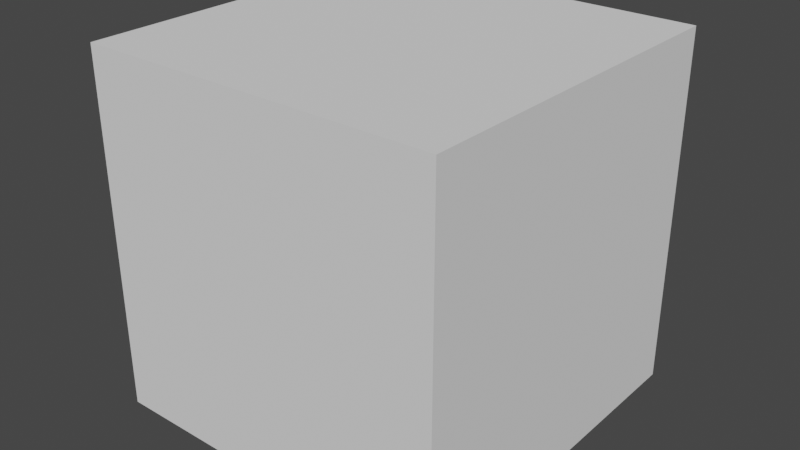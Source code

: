 # Source: stanley_bottle_blockout.blend  (saved by Blender 5.2.44; exported with 4.5.12 LTS)
import bpy
from mathutils import Matrix  # noqa: F401  (used for matrix-valued properties, if any)

bpy.ops.wm.read_factory_settings(use_empty=True)
scene = bpy.context.scene
scene.name = 'Scene'

# ---- collections
col_base = bpy.data.collections.new('base'); scene.collection.children.link(col_base)

# ---- world
world_world = bpy.data.worlds.new('World'); scene.world = world_world
world_world.use_nodes = True; world_world.node_tree.nodes.clear()
_N = world_world.node_tree.nodes; _L = world_world.node_tree.links
n0 = _N.new('ShaderNodeOutputWorld'); n0.name = 'World Output'; n0.location = (300, 300)
n1 = _N.new('ShaderNodeBackground'); n1.name = 'Background'; n1.location = (10, 300)
n1.inputs[0].default_value = (0.05088, 0.05088, 0.05088, 1.0)
_L.new(n1.outputs[0], n0.inputs[0])
n0.is_active_output = True
world_world.color = (0.05088, 0.05088, 0.05088)
world_world.use_sun_shadow = False
world_world.sun_shadow_jitter_overblur = 0.0

# ---- meshes
me_baseringmesh = bpy.data.meshes.new('BaseRingMesh')
me_baseringmesh.from_pydata([(0.0033, 0.0, 0.0), (0.003049, 0.001263, 0.0), (0.002333, 0.002333, 0.0), (0.001263, 0.003049, 0.0), (2.021e-19, 0.0033, 0.0), (-0.001263, 0.003049, 0.0), (-0.002333, 0.002333, 0.0), (-0.003049, 0.001263, 0.0), (-0.0033, 4.041e-19, 0.0), (-0.003049, -0.001263, 0.0), (-0.002333, -0.002333, 0.0), (-0.001263, -0.003049, 0.0), (-6.062e-19, -0.0033, 0.0), (0.001263, -0.003049, 0.0), (0.002333, -0.002333, 0.0), (0.003049, -0.001263, 0.0), (0.0274, 0.0, 0.0031), (0.02531, 0.01049, 0.0031), (0.01937, 0.01937, 0.0031), (0.01049, 0.02531, 0.0031), (1.678e-18, 0.0274, 0.0031), (-0.01049, 0.02531, 0.0031), (-0.01937, 0.01937, 0.0031), (-0.02531, 0.01049, 0.0031), (-0.0274, 3.356e-18, 0.0031), (-0.02531, -0.01049, 0.0031), (-0.01937, -0.01937, 0.0031), (-0.01049, -0.02531, 0.0031), (-5.033e-18, -0.0274, 0.0031), (0.01049, -0.02531, 0.0031), (0.01937, -0.01937, 0.0031), (0.02531, -0.01049, 0.0031), (0.0363, 0.0, 0.0062), (0.03354, 0.01389, 0.0062), (0.02567, 0.02567, 0.0062), (0.01389, 0.03354, 0.0062), (2.223e-18, 0.0363, 0.0062), (-0.01389, 0.03354, 0.0062), (-0.02567, 0.02567, 0.0062), (-0.03354, 0.01389, 0.0062), (-0.0363, 4.445e-18, 0.0062), (-0.03354, -0.01389, 0.0062), (-0.02567, -0.02567, 0.0062), (-0.01389, -0.03354, 0.0062), (-6.668e-18, -0.0363, 0.0062), (0.01389, -0.03354, 0.0062), (0.02567, -0.02567, 0.0062), (0.03354, -0.01389, 0.0062), (0.0412, 0.0, 0.0092), (0.03806, 0.01577, 0.0092), (0.02913, 0.02913, 0.0092), (0.01577, 0.03806, 0.0092), (2.523e-18, 0.0412, 0.0092), (-0.01577, 0.03806, 0.0092), (-0.02913, 0.02913, 0.0092), (-0.03806, 0.01577, 0.0092), (-0.0412, 5.046e-18, 0.0092), (-0.03806, -0.01577, 0.0092), (-0.02913, -0.02913, 0.0092), (-0.01577, -0.03806, 0.0092), (-7.568e-18, -0.0412, 0.0092), (0.01577, -0.03806, 0.0092), (0.02913, -0.02913, 0.0092), (0.03806, -0.01577, 0.0092), (0.0453, 0.0, 0.0154), (0.04185, 0.01734, 0.0154), (0.03203, 0.03203, 0.0154), (0.01734, 0.04185, 0.0154), (2.774e-18, 0.0453, 0.0154), (-0.01734, 0.04185, 0.0154), (-0.03203, 0.03203, 0.0154), (-0.04185, 0.01734, 0.0154), (-0.0453, 5.548e-18, 0.0154), (-0.04185, -0.01734, 0.0154), (-0.03203, -0.03203, 0.0154), (-0.01734, -0.04185, 0.0154), (-8.321e-18, -0.0453, 0.0154), (0.01734, -0.04185, 0.0154), (0.03203, -0.03203, 0.0154), (0.04185, -0.01734, 0.0154), (0.046, 0.0, 0.0246), (0.0425, 0.0176, 0.0246), (0.03253, 0.03253, 0.0246), (0.0176, 0.0425, 0.0246), (2.817e-18, 0.046, 0.0246), (-0.0176, 0.0425, 0.0246), (-0.03253, 0.03253, 0.0246), (-0.0425, 0.0176, 0.0246), (-0.046, 5.633e-18, 0.0246), (-0.0425, -0.0176, 0.0246), (-0.03253, -0.03253, 0.0246), (-0.0176, -0.0425, 0.0246), (-8.45e-18, -0.046, 0.0246), (0.0176, -0.0425, 0.0246), (0.03253, -0.03253, 0.0246), (0.0425, -0.0176, 0.0246)], [], [(0, 1, 17, 16), (1, 2, 18, 17), (2, 3, 19, 18), (3, 4, 20, 19), (4, 5, 21, 20), (5, 6, 22, 21), (6, 7, 23, 22), (7, 8, 24, 23), (8, 9, 25, 24), (9, 10, 26, 25), (10, 11, 27, 26), (11, 12, 28, 27), (12, 13, 29, 28), (13, 14, 30, 29), (14, 15, 31, 30), (15, 0, 16, 31), (16, 17, 33, 32), (17, 18, 34, 33), (18, 19, 35, 34), (19, 20, 36, 35), (20, 21, 37, 36), (21, 22, 38, 37), (22, 23, 39, 38), (23, 24, 40, 39), (24, 25, 41, 40), (25, 26, 42, 41), (26, 27, 43, 42), (27, 28, 44, 43), (28, 29, 45, 44), (29, 30, 46, 45), (30, 31, 47, 46), (31, 16, 32, 47), (32, 33, 49, 48), (33, 34, 50, 49), (34, 35, 51, 50), (35, 36, 52, 51), (36, 37, 53, 52), (37, 38, 54, 53), (38, 39, 55, 54), (39, 40, 56, 55), (40, 41, 57, 56), (41, 42, 58, 57), (42, 43, 59, 58), (43, 44, 60, 59), (44, 45, 61, 60), (45, 46, 62, 61), (46, 47, 63, 62), (47, 32, 48, 63), (48, 49, 65, 64), (49, 50, 66, 65), (50, 51, 67, 66), (51, 52, 68, 67), (52, 53, 69, 68), (53, 54, 70, 69), (54, 55, 71, 70), (55, 56, 72, 71), (56, 57, 73, 72), (57, 58, 74, 73), (58, 59, 75, 74), (59, 60, 76, 75), (60, 61, 77, 76), (61, 62, 78, 77), (62, 63, 79, 78), (63, 48, 64, 79), (64, 65, 81, 80), (65, 66, 82, 81), (66, 67, 83, 82), (67, 68, 84, 83), (68, 69, 85, 84), (69, 70, 86, 85), (70, 71, 87, 86), (71, 72, 88, 87), (72, 73, 89, 88), (73, 74, 90, 89), (74, 75, 91, 90), (75, 76, 92, 91), (76, 77, 93, 92), (77, 78, 94, 93), (78, 79, 95, 94), (79, 64, 80, 95)])
_uv = me_baseringmesh.uv_layers.new(name='RadialSurfaceUV')
_uv.uv.foreach_set('vector', [0.0, 0.0, 0.0625, 0.0, 0.0625, 0.2, 0.0, 0.2, 0.0625, 0.0, 0.125, 0.0, 0.125, 0.2, 0.0625, 0.2, 0.125, 0.0, 0.1875, 0.0, 0.1875, 0.2, 0.125, 0.2, 0.1875, 0.0, 0.25, 0.0, 0.25, 0.2, 0.1875, 0.2, 0.25, 0.0, 0.3125, 0.0, 0.3125, 0.2, 0.25, 0.2, 0.3125, 0.0, 0.375, 0.0, 0.375, 0.2, 0.3125, 0.2, 0.375, 0.0, 0.4375, 0.0, 0.4375, 0.2, 0.375, 0.2, 0.4375, 0.0, 0.5, 0.0, 0.5, 0.2, 0.4375, 0.2, 0.5, 0.0, 0.5625, 0.0, 0.5625, 0.2, 0.5, 0.2, 0.5625, 0.0, 0.625, 0.0, 0.625, 0.2, 0.5625, 0.2, 0.625, 0.0, 0.6875, 0.0, 0.6875, 0.2, 0.625, 0.2, 0.6875, 0.0, 0.75, 0.0, 0.75, 0.2, 0.6875, 0.2, 0.75, 0.0, 0.8125, 0.0, 0.8125, 0.2, 0.75, 0.2, 0.8125, 0.0, 0.875, 0.0, 0.875, 0.2, 0.8125, 0.2, 0.875, 0.0, 0.9375, 0.0, 0.9375, 0.2, 0.875, 0.2, 0.9375, 0.0, 1.0, 0.0, 1.0, 0.2, 0.9375, 0.2, 0.0, 0.2, 0.0625, 0.2, 0.0625, 0.4, 0.0, 0.4, 0.0625, 0.2, 0.125, 0.2, 0.125, 0.4, 0.0625, 0.4, 0.125, 0.2, 0.1875, 0.2, 0.1875, 0.4, 0.125, 0.4, 0.1875, 0.2, 0.25, 0.2, 0.25, 0.4, 0.1875, 0.4, 0.25, 0.2, 0.3125, 0.2, 0.3125, 0.4, 0.25, 0.4, 0.3125, 0.2, 0.375, 0.2, 0.375, 0.4, 0.3125, 0.4, 0.375, 0.2, 0.4375, 0.2, 0.4375, 0.4, 0.375, 0.4, 0.4375, 0.2, 0.5, 0.2, 0.5, 0.4, 0.4375, 0.4, 0.5, 0.2, 0.5625, 0.2, 0.5625, 0.4, 0.5, 0.4, 0.5625, 0.2, 0.625, 0.2, 0.625, 0.4, 0.5625, 0.4, 0.625, 0.2, 0.6875, 0.2, 0.6875, 0.4, 0.625, 0.4, 0.6875, 0.2, 0.75, 0.2, 0.75, 0.4, 0.6875, 0.4, 0.75, 0.2, 0.8125, 0.2, 0.8125, 0.4, 0.75, 0.4, 0.8125, 0.2, 0.875, 0.2, 0.875, 0.4, 0.8125, 0.4, 0.875, 0.2, 0.9375, 0.2, 0.9375, 0.4, 0.875, 0.4, 0.9375, 0.2, 1.0, 0.2, 1.0, 0.4, 0.9375, 0.4, 0.0, 0.4, 0.0625, 0.4, 0.0625, 0.6, 0.0, 0.6, 0.0625, 0.4, 0.125, 0.4, 0.125, 0.6, 0.0625, 0.6, 0.125, 0.4, 0.1875, 0.4, 0.1875, 0.6, 0.125, 0.6, 0.1875, 0.4, 0.25, 0.4, 0.25, 0.6, 0.1875, 0.6, 0.25, 0.4, 0.3125, 0.4, 0.3125, 0.6, 0.25, 0.6, 0.3125, 0.4, 0.375, 0.4, 0.375, 0.6, 0.3125, 0.6, 0.375, 0.4, 0.4375, 0.4, 0.4375, 0.6, 0.375, 0.6, 0.4375, 0.4, 0.5, 0.4, 0.5, 0.6, 0.4375, 0.6, 0.5, 0.4, 0.5625, 0.4, 0.5625, 0.6, 0.5, 0.6, 0.5625, 0.4, 0.625, 0.4, 0.625, 0.6, 0.5625, 0.6, 0.625, 0.4, 0.6875, 0.4, 0.6875, 0.6, 0.625, 0.6, 0.6875, 0.4, 0.75, 0.4, 0.75, 0.6, 0.6875, 0.6, 0.75, 0.4, 0.8125, 0.4, 0.8125, 0.6, 0.75, 0.6, 0.8125, 0.4, 0.875, 0.4, 0.875, 0.6, 0.8125, 0.6, 0.875, 0.4, 0.9375, 0.4, 0.9375, 0.6, 0.875, 0.6, 0.9375, 0.4, 1.0, 0.4, 1.0, 0.6, 0.9375, 0.6, 0.0, 0.6, 0.0625, 0.6, 0.0625, 0.8, 0.0, 0.8, 0.0625, 0.6, 0.125, 0.6, 0.125, 0.8, 0.0625, 0.8, 0.125, 0.6, 0.1875, 0.6, 0.1875, 0.8, 0.125, 0.8, 0.1875, 0.6, 0.25, 0.6, 0.25, 0.8, 0.1875, 0.8, 0.25, 0.6, 0.3125, 0.6, 0.3125, 0.8, 0.25, 0.8, 0.3125, 0.6, 0.375, 0.6, 0.375, 0.8, 0.3125, 0.8, 0.375, 0.6, 0.4375, 0.6, 0.4375, 0.8, 0.375, 0.8, 0.4375, 0.6, 0.5, 0.6, 0.5, 0.8, 0.4375, 0.8, 0.5, 0.6, 0.5625, 0.6, 0.5625, 0.8, 0.5, 0.8, 0.5625, 0.6, 0.625, 0.6, 0.625, 0.8, 0.5625, 0.8, 0.625, 0.6, 0.6875, 0.6, 0.6875, 0.8, 0.625, 0.8, 0.6875, 0.6, 0.75, 0.6, 0.75, 0.8, 0.6875, 0.8, 0.75, 0.6, 0.8125, 0.6, 0.8125, 0.8, 0.75, 0.8, 0.8125, 0.6, 0.875, 0.6, 0.875, 0.8, 0.8125, 0.8, 0.875, 0.6, 0.9375, 0.6, 0.9375, 0.8, 0.875, 0.8, 0.9375, 0.6, 1.0, 0.6, 1.0, 0.8, 0.9375, 0.8, 0.0, 0.8, 0.0625, 0.8, 0.0625, 1.0, 0.0, 1.0, 0.0625, 0.8, 0.125, 0.8, 0.125, 1.0, 0.0625, 1.0, 0.125, 0.8, 0.1875, 0.8, 0.1875, 1.0, 0.125, 1.0, 0.1875, 0.8, 0.25, 0.8, 0.25, 1.0, 0.1875, 1.0, 0.25, 0.8, 0.3125, 0.8, 0.3125, 1.0, 0.25, 1.0, 0.3125, 0.8, 0.375, 0.8, 0.375, 1.0, 0.3125, 1.0, 0.375, 0.8, 0.4375, 0.8, 0.4375, 1.0, 0.375, 1.0, 0.4375, 0.8, 0.5, 0.8, 0.5, 1.0, 0.4375, 1.0, 0.5, 0.8, 0.5625, 0.8, 0.5625, 1.0, 0.5, 1.0, 0.5625, 0.8, 0.625, 0.8, 0.625, 1.0, 0.5625, 1.0, 0.625, 0.8, 0.6875, 0.8, 0.6875, 1.0, 0.625, 1.0, 0.6875, 0.8, 0.75, 0.8, 0.75, 1.0, 0.6875, 1.0, 0.75, 0.8, 0.8125, 0.8, 0.8125, 1.0, 0.75, 1.0, 0.8125, 0.8, 0.875, 0.8, 0.875, 1.0, 0.8125, 1.0, 0.875, 0.8, 0.9375, 0.8, 0.9375, 1.0, 0.875, 1.0, 0.9375, 0.8, 1.0, 0.8, 1.0, 1.0, 0.9375, 1.0])
me_baseringmesh.update()
me_bodymesh = bpy.data.meshes.new('BodyMesh')
me_bodymesh.from_pydata([(0.046, 0.0, 0.0246), (0.0425, 0.0176, 0.0246), (0.03253, 0.03253, 0.0246), (0.0176, 0.0425, 0.0246), (2.817e-18, 0.046, 0.0246), (-0.0176, 0.0425, 0.0246), (-0.03253, 0.03253, 0.0246), (-0.0425, 0.0176, 0.0246), (-0.046, 5.633e-18, 0.0246), (-0.0425, -0.0176, 0.0246), (-0.03253, -0.03253, 0.0246), (-0.0176, -0.0425, 0.0246), (-8.45e-18, -0.046, 0.0246), (0.0176, -0.0425, 0.0246), (0.03253, -0.03253, 0.0246), (0.0425, -0.0176, 0.0246), (0.046, 0.0, 0.127), (0.0425, 0.0176, 0.127), (0.03253, 0.03253, 0.127), (0.0176, 0.0425, 0.127), (2.817e-18, 0.046, 0.127), (-0.0176, 0.0425, 0.127), (-0.03253, 0.03253, 0.127), (-0.0425, 0.0176, 0.127), (-0.046, 5.633e-18, 0.127), (-0.0425, -0.0176, 0.127), (-0.03253, -0.03253, 0.127), (-0.0176, -0.0425, 0.127), (-8.45e-18, -0.046, 0.127), (0.0176, -0.0425, 0.127), (0.03253, -0.03253, 0.127), (0.0425, -0.0176, 0.127), (0.046, 0.0, 0.2291), (0.0425, 0.0176, 0.2291), (0.03253, 0.03253, 0.2291), (0.0176, 0.0425, 0.2291), (2.817e-18, 0.046, 0.2291), (-0.0176, 0.0425, 0.2291), (-0.03253, 0.03253, 0.2291), (-0.0425, 0.0176, 0.2291), (-0.046, 5.633e-18, 0.2291), (-0.0425, -0.0176, 0.2291), (-0.03253, -0.03253, 0.2291), (-0.0176, -0.0425, 0.2291), (-8.45e-18, -0.046, 0.2291), (0.0176, -0.0425, 0.2291), (0.03253, -0.03253, 0.2291), (0.0425, -0.0176, 0.2291)], [], [(0, 1, 17, 16), (1, 2, 18, 17), (2, 3, 19, 18), (3, 4, 20, 19), (4, 5, 21, 20), (5, 6, 22, 21), (6, 7, 23, 22), (7, 8, 24, 23), (8, 9, 25, 24), (9, 10, 26, 25), (10, 11, 27, 26), (11, 12, 28, 27), (12, 13, 29, 28), (13, 14, 30, 29), (14, 15, 31, 30), (15, 0, 16, 31), (16, 17, 33, 32), (17, 18, 34, 33), (18, 19, 35, 34), (19, 20, 36, 35), (20, 21, 37, 36), (21, 22, 38, 37), (22, 23, 39, 38), (23, 24, 40, 39), (24, 25, 41, 40), (25, 26, 42, 41), (26, 27, 43, 42), (27, 28, 44, 43), (28, 29, 45, 44), (29, 30, 46, 45), (30, 31, 47, 46), (31, 16, 32, 47)])
_uv = me_bodymesh.uv_layers.new(name='RadialSurfaceUV')
_uv.uv.foreach_set('vector', [0.0, 0.0, 0.0625, 0.0, 0.0625, 0.5, 0.0, 0.5, 0.0625, 0.0, 0.125, 0.0, 0.125, 0.5, 0.0625, 0.5, 0.125, 0.0, 0.1875, 0.0, 0.1875, 0.5, 0.125, 0.5, 0.1875, 0.0, 0.25, 0.0, 0.25, 0.5, 0.1875, 0.5, 0.25, 0.0, 0.3125, 0.0, 0.3125, 0.5, 0.25, 0.5, 0.3125, 0.0, 0.375, 0.0, 0.375, 0.5, 0.3125, 0.5, 0.375, 0.0, 0.4375, 0.0, 0.4375, 0.5, 0.375, 0.5, 0.4375, 0.0, 0.5, 0.0, 0.5, 0.5, 0.4375, 0.5, 0.5, 0.0, 0.5625, 0.0, 0.5625, 0.5, 0.5, 0.5, 0.5625, 0.0, 0.625, 0.0, 0.625, 0.5, 0.5625, 0.5, 0.625, 0.0, 0.6875, 0.0, 0.6875, 0.5, 0.625, 0.5, 0.6875, 0.0, 0.75, 0.0, 0.75, 0.5, 0.6875, 0.5, 0.75, 0.0, 0.8125, 0.0, 0.8125, 0.5, 0.75, 0.5, 0.8125, 0.0, 0.875, 0.0, 0.875, 0.5, 0.8125, 0.5, 0.875, 0.0, 0.9375, 0.0, 0.9375, 0.5, 0.875, 0.5, 0.9375, 0.0, 1.0, 0.0, 1.0, 0.5, 0.9375, 0.5, 0.0, 0.5, 0.0625, 0.5, 0.0625, 1.0, 0.0, 1.0, 0.0625, 0.5, 0.125, 0.5, 0.125, 1.0, 0.0625, 1.0, 0.125, 0.5, 0.1875, 0.5, 0.1875, 1.0, 0.125, 1.0, 0.1875, 0.5, 0.25, 0.5, 0.25, 1.0, 0.1875, 1.0, 0.25, 0.5, 0.3125, 0.5, 0.3125, 1.0, 0.25, 1.0, 0.3125, 0.5, 0.375, 0.5, 0.375, 1.0, 0.3125, 1.0, 0.375, 0.5, 0.4375, 0.5, 0.4375, 1.0, 0.375, 1.0, 0.4375, 0.5, 0.5, 0.5, 0.5, 1.0, 0.4375, 1.0, 0.5, 0.5, 0.5625, 0.5, 0.5625, 1.0, 0.5, 1.0, 0.5625, 0.5, 0.625, 0.5, 0.625, 1.0, 0.5625, 1.0, 0.625, 0.5, 0.6875, 0.5, 0.6875, 1.0, 0.625, 1.0, 0.6875, 0.5, 0.75, 0.5, 0.75, 1.0, 0.6875, 1.0, 0.75, 0.5, 0.8125, 0.5, 0.8125, 1.0, 0.75, 1.0, 0.8125, 0.5, 0.875, 0.5, 0.875, 1.0, 0.8125, 1.0, 0.875, 0.5, 0.9375, 0.5, 0.9375, 1.0, 0.875, 1.0, 0.9375, 0.5, 1.0, 0.5, 1.0, 1.0, 0.9375, 1.0])
me_bodymesh.update()
me_gasketringmesh = bpy.data.meshes.new('GasketRingMesh')
me_gasketringmesh.from_pydata([(0.046, 0.0, 0.2291), (0.0425, 0.0176, 0.2291), (0.03253, 0.03253, 0.2291), (0.0176, 0.0425, 0.2291), (2.817e-18, 0.046, 0.2291), (-0.0176, 0.0425, 0.2291), (-0.03253, 0.03253, 0.2291), (-0.0425, 0.0176, 0.2291), (-0.046, 5.633e-18, 0.2291), (-0.0425, -0.0176, 0.2291), (-0.03253, -0.03253, 0.2291), (-0.0176, -0.0425, 0.2291), (-8.45e-18, -0.046, 0.2291), (0.0176, -0.0425, 0.2291), (0.03253, -0.03253, 0.2291), (0.0425, -0.0176, 0.2291), (0.0371, 0.0, 0.243), (0.03428, 0.0142, 0.243), (0.02623, 0.02623, 0.243), (0.0142, 0.03428, 0.243), (2.272e-18, 0.0371, 0.243), (-0.0142, 0.03428, 0.243), (-0.02623, 0.02623, 0.243), (-0.03428, 0.0142, 0.243), (-0.0371, 4.543e-18, 0.243), (-0.03428, -0.0142, 0.243), (-0.02623, -0.02623, 0.243), (-0.0142, -0.03428, 0.243), (-6.815e-18, -0.0371, 0.243), (0.0142, -0.03428, 0.243), (0.02623, -0.02623, 0.243), (0.03428, -0.0142, 0.243)], [], [(0, 1, 17, 16), (1, 2, 18, 17), (2, 3, 19, 18), (3, 4, 20, 19), (4, 5, 21, 20), (5, 6, 22, 21), (6, 7, 23, 22), (7, 8, 24, 23), (8, 9, 25, 24), (9, 10, 26, 25), (10, 11, 27, 26), (11, 12, 28, 27), (12, 13, 29, 28), (13, 14, 30, 29), (14, 15, 31, 30), (15, 0, 16, 31)])
_uv = me_gasketringmesh.uv_layers.new(name='RadialSurfaceUV')
_uv.uv.foreach_set('vector', [0.0, 0.0, 0.0625, 0.0, 0.0625, 1.0, 0.0, 1.0, 0.0625, 0.0, 0.125, 0.0, 0.125, 1.0, 0.0625, 1.0, 0.125, 0.0, 0.1875, 0.0, 0.1875, 1.0, 0.125, 1.0, 0.1875, 0.0, 0.25, 0.0, 0.25, 1.0, 0.1875, 1.0, 0.25, 0.0, 0.3125, 0.0, 0.3125, 1.0, 0.25, 1.0, 0.3125, 0.0, 0.375, 0.0, 0.375, 1.0, 0.3125, 1.0, 0.375, 0.0, 0.4375, 0.0, 0.4375, 1.0, 0.375, 1.0, 0.4375, 0.0, 0.5, 0.0, 0.5, 1.0, 0.4375, 1.0, 0.5, 0.0, 0.5625, 0.0, 0.5625, 1.0, 0.5, 1.0, 0.5625, 0.0, 0.625, 0.0, 0.625, 1.0, 0.5625, 1.0, 0.625, 0.0, 0.6875, 0.0, 0.6875, 1.0, 0.625, 1.0, 0.6875, 0.0, 0.75, 0.0, 0.75, 1.0, 0.6875, 1.0, 0.75, 0.0, 0.8125, 0.0, 0.8125, 1.0, 0.75, 1.0, 0.8125, 0.0, 0.875, 0.0, 0.875, 1.0, 0.8125, 1.0, 0.875, 0.0, 0.9375, 0.0, 0.9375, 1.0, 0.875, 1.0, 0.9375, 0.0, 1.0, 0.0, 1.0, 1.0, 0.9375, 1.0])
me_gasketringmesh.update()
me_capcupmesh = bpy.data.meshes.new('CapCupMesh')
me_capcupmesh.from_pydata([(0.0371, 0.0, 0.243), (0.03428, 0.0142, 0.243), (0.02623, 0.02623, 0.243), (0.0142, 0.03428, 0.243), (2.272e-18, 0.0371, 0.243), (-0.0142, 0.03428, 0.243), (-0.02623, 0.02623, 0.243), (-0.03428, 0.0142, 0.243), (-0.0371, 4.543e-18, 0.243), (-0.03428, -0.0142, 0.243), (-0.02623, -0.02623, 0.243), (-0.0142, -0.03428, 0.243), (-6.815e-18, -0.0371, 0.243), (0.0142, -0.03428, 0.243), (0.02623, -0.02623, 0.243), (0.03428, -0.0142, 0.243), (0.0371, 0.0, 0.2526), (0.03428, 0.0142, 0.2526), (0.02623, 0.02623, 0.2526), (0.0142, 0.03428, 0.2526), (2.272e-18, 0.0371, 0.2526), (-0.0142, 0.03428, 0.2526), (-0.02623, 0.02623, 0.2526), (-0.03428, 0.0142, 0.2526), (-0.0371, 4.543e-18, 0.2526), (-0.03428, -0.0142, 0.2526), (-0.02623, -0.02623, 0.2526), (-0.0142, -0.03428, 0.2526), (-6.815e-18, -0.0371, 0.2526), (0.0142, -0.03428, 0.2526), (0.02623, -0.02623, 0.2526), (0.03428, -0.0142, 0.2526), (0.0368, 0.0, 0.2618), (0.034, 0.01408, 0.2618), (0.02602, 0.02602, 0.2618), (0.01408, 0.034, 0.2618), (2.253e-18, 0.0368, 0.2618), (-0.01408, 0.034, 0.2618), (-0.02602, 0.02602, 0.2618), (-0.034, 0.01408, 0.2618), (-0.0368, 4.507e-18, 0.2618), (-0.034, -0.01408, 0.2618), (-0.02602, -0.02602, 0.2618), (-0.01408, -0.034, 0.2618), (-6.76e-18, -0.0368, 0.2618), (0.01408, -0.034, 0.2618), (0.02602, -0.02602, 0.2618), (0.034, -0.01408, 0.2618), (0.0362, 0.0, 0.2772), (0.03344, 0.01385, 0.2772), (0.0256, 0.0256, 0.2772), (0.01385, 0.03344, 0.2772), (2.217e-18, 0.0362, 0.2772), (-0.01385, 0.03344, 0.2772), (-0.0256, 0.0256, 0.2772), (-0.03344, 0.01385, 0.2772), (-0.0362, 4.433e-18, 0.2772), (-0.03344, -0.01385, 0.2772), (-0.0256, -0.0256, 0.2772), (-0.01385, -0.03344, 0.2772), (-6.65e-18, -0.0362, 0.2772), (0.01385, -0.03344, 0.2772), (0.0256, -0.0256, 0.2772), (0.03344, -0.01385, 0.2772), (0.0355, 0.0, 0.2926), (0.0328, 0.01359, 0.2926), (0.0251, 0.0251, 0.2926), (0.01359, 0.0328, 0.2926), (2.174e-18, 0.0355, 0.2926), (-0.01359, 0.0328, 0.2926), (-0.0251, 0.0251, 0.2926), (-0.0328, 0.01359, 0.2926), (-0.0355, 4.347e-18, 0.2926), (-0.0328, -0.01359, 0.2926), (-0.0251, -0.0251, 0.2926), (-0.01359, -0.0328, 0.2926), (-6.521e-18, -0.0355, 0.2926), (0.01359, -0.0328, 0.2926), (0.0251, -0.0251, 0.2926), (0.0328, -0.01359, 0.2926), (0.035, 0.0, 0.3018), (0.03234, 0.01339, 0.3018), (0.02475, 0.02475, 0.3018), (0.01339, 0.03234, 0.3018), (2.143e-18, 0.035, 0.3018), (-0.01339, 0.03234, 0.3018), (-0.02475, 0.02475, 0.3018), (-0.03234, 0.01339, 0.3018), (-0.035, 4.286e-18, 0.3018), (-0.03234, -0.01339, 0.3018), (-0.02475, -0.02475, 0.3018), (-0.01339, -0.03234, 0.3018), (-6.429e-18, -0.035, 0.3018), (0.01339, -0.03234, 0.3018), (0.02475, -0.02475, 0.3018), (0.03234, -0.01339, 0.3018), (0.0296, 0.0, 0.308), (0.02735, 0.01133, 0.308), (0.02093, 0.02093, 0.308), (0.01133, 0.02735, 0.308), (1.812e-18, 0.0296, 0.308), (-0.01133, 0.02735, 0.308), (-0.02093, 0.02093, 0.308), (-0.02735, 0.01133, 0.308), (-0.0296, 3.625e-18, 0.308), (-0.02735, -0.01133, 0.308), (-0.02093, -0.02093, 0.308), (-0.01133, -0.02735, 0.308), (-5.437e-18, -0.0296, 0.308), (0.01133, -0.02735, 0.308), (0.02093, -0.02093, 0.308), (0.02735, -0.01133, 0.308)], [], [(0, 1, 17, 16), (1, 2, 18, 17), (2, 3, 19, 18), (3, 4, 20, 19), (4, 5, 21, 20), (5, 6, 22, 21), (6, 7, 23, 22), (7, 8, 24, 23), (8, 9, 25, 24), (9, 10, 26, 25), (10, 11, 27, 26), (11, 12, 28, 27), (12, 13, 29, 28), (13, 14, 30, 29), (14, 15, 31, 30), (15, 0, 16, 31), (16, 17, 33, 32), (17, 18, 34, 33), (18, 19, 35, 34), (19, 20, 36, 35), (20, 21, 37, 36), (21, 22, 38, 37), (22, 23, 39, 38), (23, 24, 40, 39), (24, 25, 41, 40), (25, 26, 42, 41), (26, 27, 43, 42), (27, 28, 44, 43), (28, 29, 45, 44), (29, 30, 46, 45), (30, 31, 47, 46), (31, 16, 32, 47), (32, 33, 49, 48), (33, 34, 50, 49), (34, 35, 51, 50), (35, 36, 52, 51), (36, 37, 53, 52), (37, 38, 54, 53), (38, 39, 55, 54), (39, 40, 56, 55), (40, 41, 57, 56), (41, 42, 58, 57), (42, 43, 59, 58), (43, 44, 60, 59), (44, 45, 61, 60), (45, 46, 62, 61), (46, 47, 63, 62), (47, 32, 48, 63), (48, 49, 65, 64), (49, 50, 66, 65), (50, 51, 67, 66), (51, 52, 68, 67), (52, 53, 69, 68), (53, 54, 70, 69), (54, 55, 71, 70), (55, 56, 72, 71), (56, 57, 73, 72), (57, 58, 74, 73), (58, 59, 75, 74), (59, 60, 76, 75), (60, 61, 77, 76), (61, 62, 78, 77), (62, 63, 79, 78), (63, 48, 64, 79), (64, 65, 81, 80), (65, 66, 82, 81), (66, 67, 83, 82), (67, 68, 84, 83), (68, 69, 85, 84), (69, 70, 86, 85), (70, 71, 87, 86), (71, 72, 88, 87), (72, 73, 89, 88), (73, 74, 90, 89), (74, 75, 91, 90), (75, 76, 92, 91), (76, 77, 93, 92), (77, 78, 94, 93), (78, 79, 95, 94), (79, 64, 80, 95), (80, 81, 97, 96), (81, 82, 98, 97), (82, 83, 99, 98), (83, 84, 100, 99), (84, 85, 101, 100), (85, 86, 102, 101), (86, 87, 103, 102), (87, 88, 104, 103), (88, 89, 105, 104), (89, 90, 106, 105), (90, 91, 107, 106), (91, 92, 108, 107), (92, 93, 109, 108), (93, 94, 110, 109), (94, 95, 111, 110), (95, 80, 96, 111)])
_uv = me_capcupmesh.uv_layers.new(name='RadialSurfaceUV')
_uv.uv.foreach_set('vector', [0.0, 0.0, 0.0625, 0.0, 0.0625, 0.1667, 0.0, 0.1667, 0.0625, 0.0, 0.125, 0.0, 0.125, 0.1667, 0.0625, 0.1667, 0.125, 0.0, 0.1875, 0.0, 0.1875, 0.1667, 0.125, 0.1667, 0.1875, 0.0, 0.25, 0.0, 0.25, 0.1667, 0.1875, 0.1667, 0.25, 0.0, 0.3125, 0.0, 0.3125, 0.1667, 0.25, 0.1667, 0.3125, 0.0, 0.375, 0.0, 0.375, 0.1667, 0.3125, 0.1667, 0.375, 0.0, 0.4375, 0.0, 0.4375, 0.1667, 0.375, 0.1667, 0.4375, 0.0, 0.5, 0.0, 0.5, 0.1667, 0.4375, 0.1667, 0.5, 0.0, 0.5625, 0.0, 0.5625, 0.1667, 0.5, 0.1667, 0.5625, 0.0, 0.625, 0.0, 0.625, 0.1667, 0.5625, 0.1667, 0.625, 0.0, 0.6875, 0.0, 0.6875, 0.1667, 0.625, 0.1667, 0.6875, 0.0, 0.75, 0.0, 0.75, 0.1667, 0.6875, 0.1667, 0.75, 0.0, 0.8125, 0.0, 0.8125, 0.1667, 0.75, 0.1667, 0.8125, 0.0, 0.875, 0.0, 0.875, 0.1667, 0.8125, 0.1667, 0.875, 0.0, 0.9375, 0.0, 0.9375, 0.1667, 0.875, 0.1667, 0.9375, 0.0, 1.0, 0.0, 1.0, 0.1667, 0.9375, 0.1667, 0.0, 0.1667, 0.0625, 0.1667, 0.0625, 0.3333, 0.0, 0.3333, 0.0625, 0.1667, 0.125, 0.1667, 0.125, 0.3333, 0.0625, 0.3333, 0.125, 0.1667, 0.1875, 0.1667, 0.1875, 0.3333, 0.125, 0.3333, 0.1875, 0.1667, 0.25, 0.1667, 0.25, 0.3333, 0.1875, 0.3333, 0.25, 0.1667, 0.3125, 0.1667, 0.3125, 0.3333, 0.25, 0.3333, 0.3125, 0.1667, 0.375, 0.1667, 0.375, 0.3333, 0.3125, 0.3333, 0.375, 0.1667, 0.4375, 0.1667, 0.4375, 0.3333, 0.375, 0.3333, 0.4375, 0.1667, 0.5, 0.1667, 0.5, 0.3333, 0.4375, 0.3333, 0.5, 0.1667, 0.5625, 0.1667, 0.5625, 0.3333, 0.5, 0.3333, 0.5625, 0.1667, 0.625, 0.1667, 0.625, 0.3333, 0.5625, 0.3333, 0.625, 0.1667, 0.6875, 0.1667, 0.6875, 0.3333, 0.625, 0.3333, 0.6875, 0.1667, 0.75, 0.1667, 0.75, 0.3333, 0.6875, 0.3333, 0.75, 0.1667, 0.8125, 0.1667, 0.8125, 0.3333, 0.75, 0.3333, 0.8125, 0.1667, 0.875, 0.1667, 0.875, 0.3333, 0.8125, 0.3333, 0.875, 0.1667, 0.9375, 0.1667, 0.9375, 0.3333, 0.875, 0.3333, 0.9375, 0.1667, 1.0, 0.1667, 1.0, 0.3333, 0.9375, 0.3333, 0.0, 0.3333, 0.0625, 0.3333, 0.0625, 0.5, 0.0, 0.5, 0.0625, 0.3333, 0.125, 0.3333, 0.125, 0.5, 0.0625, 0.5, 0.125, 0.3333, 0.1875, 0.3333, 0.1875, 0.5, 0.125, 0.5, 0.1875, 0.3333, 0.25, 0.3333, 0.25, 0.5, 0.1875, 0.5, 0.25, 0.3333, 0.3125, 0.3333, 0.3125, 0.5, 0.25, 0.5, 0.3125, 0.3333, 0.375, 0.3333, 0.375, 0.5, 0.3125, 0.5, 0.375, 0.3333, 0.4375, 0.3333, 0.4375, 0.5, 0.375, 0.5, 0.4375, 0.3333, 0.5, 0.3333, 0.5, 0.5, 0.4375, 0.5, 0.5, 0.3333, 0.5625, 0.3333, 0.5625, 0.5, 0.5, 0.5, 0.5625, 0.3333, 0.625, 0.3333, 0.625, 0.5, 0.5625, 0.5, 0.625, 0.3333, 0.6875, 0.3333, 0.6875, 0.5, 0.625, 0.5, 0.6875, 0.3333, 0.75, 0.3333, 0.75, 0.5, 0.6875, 0.5, 0.75, 0.3333, 0.8125, 0.3333, 0.8125, 0.5, 0.75, 0.5, 0.8125, 0.3333, 0.875, 0.3333, 0.875, 0.5, 0.8125, 0.5, 0.875, 0.3333, 0.9375, 0.3333, 0.9375, 0.5, 0.875, 0.5, 0.9375, 0.3333, 1.0, 0.3333, 1.0, 0.5, 0.9375, 0.5, 0.0, 0.5, 0.0625, 0.5, 0.0625, 0.6667, 0.0, 0.6667, 0.0625, 0.5, 0.125, 0.5, 0.125, 0.6667, 0.0625, 0.6667, 0.125, 0.5, 0.1875, 0.5, 0.1875, 0.6667, 0.125, 0.6667, 0.1875, 0.5, 0.25, 0.5, 0.25, 0.6667, 0.1875, 0.6667, 0.25, 0.5, 0.3125, 0.5, 0.3125, 0.6667, 0.25, 0.6667, 0.3125, 0.5, 0.375, 0.5, 0.375, 0.6667, 0.3125, 0.6667, 0.375, 0.5, 0.4375, 0.5, 0.4375, 0.6667, 0.375, 0.6667, 0.4375, 0.5, 0.5, 0.5, 0.5, 0.6667, 0.4375, 0.6667, 0.5, 0.5, 0.5625, 0.5, 0.5625, 0.6667, 0.5, 0.6667, 0.5625, 0.5, 0.625, 0.5, 0.625, 0.6667, 0.5625, 0.6667, 0.625, 0.5, 0.6875, 0.5, 0.6875, 0.6667, 0.625, 0.6667, 0.6875, 0.5, 0.75, 0.5, 0.75, 0.6667, 0.6875, 0.6667, 0.75, 0.5, 0.8125, 0.5, 0.8125, 0.6667, 0.75, 0.6667, 0.8125, 0.5, 0.875, 0.5, 0.875, 0.6667, 0.8125, 0.6667, 0.875, 0.5, 0.9375, 0.5, 0.9375, 0.6667, 0.875, 0.6667, 0.9375, 0.5, 1.0, 0.5, 1.0, 0.6667, 0.9375, 0.6667, 0.0, 0.6667, 0.0625, 0.6667, 0.0625, 0.8333, 0.0, 0.8333, 0.0625, 0.6667, 0.125, 0.6667, 0.125, 0.8333, 0.0625, 0.8333, 0.125, 0.6667, 0.1875, 0.6667, 0.1875, 0.8333, 0.125, 0.8333, 0.1875, 0.6667, 0.25, 0.6667, 0.25, 0.8333, 0.1875, 0.8333, 0.25, 0.6667, 0.3125, 0.6667, 0.3125, 0.8333, 0.25, 0.8333, 0.3125, 0.6667, 0.375, 0.6667, 0.375, 0.8333, 0.3125, 0.8333, 0.375, 0.6667, 0.4375, 0.6667, 0.4375, 0.8333, 0.375, 0.8333, 0.4375, 0.6667, 0.5, 0.6667, 0.5, 0.8333, 0.4375, 0.8333, 0.5, 0.6667, 0.5625, 0.6667, 0.5625, 0.8333, 0.5, 0.8333, 0.5625, 0.6667, 0.625, 0.6667, 0.625, 0.8333, 0.5625, 0.8333, 0.625, 0.6667, 0.6875, 0.6667, 0.6875, 0.8333, 0.625, 0.8333, 0.6875, 0.6667, 0.75, 0.6667, 0.75, 0.8333, 0.6875, 0.8333, 0.75, 0.6667, 0.8125, 0.6667, 0.8125, 0.8333, 0.75, 0.8333, 0.8125, 0.6667, 0.875, 0.6667, 0.875, 0.8333, 0.8125, 0.8333, 0.875, 0.6667, 0.9375, 0.6667, 0.9375, 0.8333, 0.875, 0.8333, 0.9375, 0.6667, 1.0, 0.6667, 1.0, 0.8333, 0.9375, 0.8333, 0.0, 0.8333, 0.0625, 0.8333, 0.0625, 1.0, 0.0, 1.0, 0.0625, 0.8333, 0.125, 0.8333, 0.125, 1.0, 0.0625, 1.0, 0.125, 0.8333, 0.1875, 0.8333, 0.1875, 1.0, 0.125, 1.0, 0.1875, 0.8333, 0.25, 0.8333, 0.25, 1.0, 0.1875, 1.0, 0.25, 0.8333, 0.3125, 0.8333, 0.3125, 1.0, 0.25, 1.0, 0.3125, 0.8333, 0.375, 0.8333, 0.375, 1.0, 0.3125, 1.0, 0.375, 0.8333, 0.4375, 0.8333, 0.4375, 1.0, 0.375, 1.0, 0.4375, 0.8333, 0.5, 0.8333, 0.5, 1.0, 0.4375, 1.0, 0.5, 0.8333, 0.5625, 0.8333, 0.5625, 1.0, 0.5, 1.0, 0.5625, 0.8333, 0.625, 0.8333, 0.625, 1.0, 0.5625, 1.0, 0.625, 0.8333, 0.6875, 0.8333, 0.6875, 1.0, 0.625, 1.0, 0.6875, 0.8333, 0.75, 0.8333, 0.75, 1.0, 0.6875, 1.0, 0.75, 0.8333, 0.8125, 0.8333, 0.8125, 1.0, 0.75, 1.0, 0.8125, 0.8333, 0.875, 0.8333, 0.875, 1.0, 0.8125, 1.0, 0.875, 0.8333, 0.9375, 0.8333, 0.9375, 1.0, 0.875, 1.0, 0.9375, 0.8333, 1.0, 0.8333, 1.0, 1.0, 0.9375, 1.0])
me_capcupmesh.update()
me_cube = bpy.data.meshes.new('Cube')
me_cube.from_pydata([(-1.0, -1.0, -1.0), (-1.0, -1.0, 1.0), (-1.0, 1.0, -1.0), (-1.0, 1.0, 1.0), (1.0, -1.0, -1.0), (1.0, -1.0, 1.0), (1.0, 1.0, -1.0), (1.0, 1.0, 1.0)], [], [(0, 1, 3, 2), (2, 3, 7, 6), (6, 7, 5, 4), (4, 5, 1, 0), (2, 6, 4, 0), (7, 3, 1, 5)])
_uv = me_cube.uv_layers.new(name='UVMap')
_uv.uv.foreach_set('vector', [0.375, 0.0, 0.625, 0.0, 0.625, 0.25, 0.375, 0.25, 0.375, 0.25, 0.625, 0.25, 0.625, 0.5, 0.375, 0.5, 0.375, 0.5, 0.625, 0.5, 0.625, 0.75, 0.375, 0.75, 0.375, 0.75, 0.625, 0.75, 0.625, 1.0, 0.375, 1.0, 0.125, 0.5, 0.375, 0.5, 0.375, 0.75, 0.125, 0.75, 0.625, 0.5, 0.875, 0.5, 0.875, 0.75, 0.625, 0.75])
me_cube.update()

# ---- objects
ob_basering = bpy.data.objects.new('BaseRing', me_baseringmesh)
ob_body = bpy.data.objects.new('Body', me_bodymesh)
ob_gasketring = bpy.data.objects.new('GasketRing', me_gasketringmesh)
ob_capcup = bpy.data.objects.new('CapCup', me_capcupmesh)
ob_cube = bpy.data.objects.new('Cube', me_cube)

# ---- transforms, parenting, visibility, modifiers, constraints
ob_basering.location = (0.0, 0.0, 0.0)
ob_body.location = (0.0, 0.0, 0.0)
ob_gasketring.location = (0.0, 0.0, 0.0)
ob_capcup.location = (0.0, 0.0, 0.0)
ob_cube.location = (0.0, 0.0, 0.0)

# ---- collection membership
scene.collection.objects.link(ob_basering)
scene.collection.objects.link(ob_body)
scene.collection.objects.link(ob_gasketring)
scene.collection.objects.link(ob_capcup)
col_base.objects.link(ob_cube)

# ---- scene / render settings (as saved in the file)
scene.frame_start = 1; scene.frame_end = 250; scene.frame_set(180)
scene.render.engine = 'BLENDER_EEVEE_NEXT'
scene.render.image_settings.color_mode = 'RGB'
scene.render.film_transparent = True
scene.render.bake_bias = 0.0
scene.render.bake_samples = 0
scene.cycles.sampling_pattern = 'TABULATED_SOBOL'
scene.eevee.use_gtao = True
scene.eevee.fast_gi_thickness_near = 0.1
scene.eevee.fast_gi_thickness_far = 0.0
scene.view_settings.view_transform = 'Filmic'
bpy.context.view_layer.update()

# ---- added for rendering (the .blend has no active camera and no usable light): camera, sun
cam_auto = bpy.data.cameras.new('AutoCamera')
cam_auto.lens = 50.0
cam_auto.sensor_width = 36.0
cam_auto.clip_end = 1000.0
ob_auto_camera = bpy.data.objects.new('AutoCamera', cam_auto)
scene.collection.objects.link(ob_auto_camera)
ob_auto_camera.location = (3.20507, -3.84609, 2.56406)
ob_auto_camera.rotation_euler = (1.09748, -7.21219e-08, 0.694738)
scene.camera = ob_auto_camera
light_auto_sun = bpy.data.lights.new('AutoSun', 'SUN')
light_auto_sun.energy = 3.0
light_auto_sun.angle = 0.0523599
ob_auto_sun = bpy.data.objects.new('AutoSun', light_auto_sun)
scene.collection.objects.link(ob_auto_sun)
ob_auto_sun.rotation_euler = (0.872665, 0.174533, 0.523599)
bpy.context.view_layer.update()
